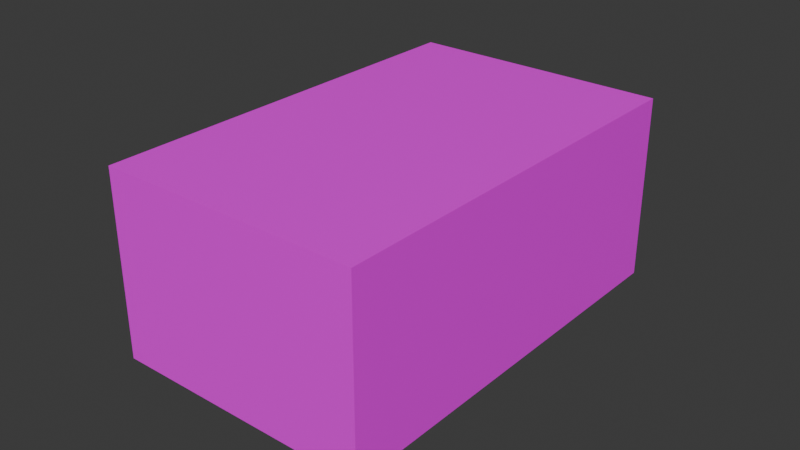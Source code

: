 # Source: cubo_verde.blend  (saved by Blender 4.0.36; exported with 4.5.12 LTS)
import bpy
from mathutils import Matrix  # noqa: F401  (used for matrix-valued properties, if any)

bpy.ops.wm.read_factory_settings(use_empty=True)
scene = bpy.context.scene
scene.name = 'Scene'

# ---- collections
col_collection = bpy.data.collections.new('Collection'); scene.collection.children.link(col_collection)

# ---- images (referenced by path relative to the original .blend; pixels are not part of the script)
import os
ASSET_DIR = os.environ.get("B2B_ASSET_DIR", "")  # directory of the original .blend (textures are referenced by path, not embedded)
HERE = os.path.dirname(os.path.abspath(__file__))  # packed textures are extracted next to this script under _unpacked/

def load_image(name, relpath, width, height, colorspace="sRGB"):
    """Load a texture the original file referenced (path relative to the .blend, or extracted next to this script)."""
    p = next((c for c in (os.path.join(HERE, relpath), os.path.join(ASSET_DIR, relpath)) if relpath and os.path.exists(c)), "")
    if p:
        img = bpy.data.images.load(p, check_existing=True)
        img.name = name
    else:  # same state as the original file: an image datablock whose file is absent (Cycles renders it pink)
        img = bpy.data.images.new(name, width, height)
        img.source = "FILE"
        img.filepath = "//" + (relpath or name)
    img.colorspace_settings.name = colorspace
    return img
img_verde_jpg = load_image('verde.jpg', 'verde.jpg', 1024, 1024, 'sRGB')

# ---- materials (node trees are filled in below, after node groups)
mat_material = bpy.data.materials.new('Material')
mat_material.alpha_threshold = 0.0
mat_material.use_transparent_shadow = False
mat_material.roughness = 0.5
mat_material.line_color = (0.0, 0.0, 0.0, 1.0)

# ---- material node trees
mat_material.use_nodes = True; mat_material.node_tree.nodes.clear()
_N = mat_material.node_tree.nodes; _L = mat_material.node_tree.links
n0 = _N.new('ShaderNodeOutputMaterial'); n0.name = 'Material Output'; n0.location = (300, 300)
n1 = _N.new('ShaderNodeBsdfPrincipled'); n1.name = 'Principled BSDF'; n1.location = (10, 300)
n1.inputs[3].default_value = 1.45
n2 = _N.new('ShaderNodeTexImage'); n2.name = 'Texture Immagine'; n2.location = (-280, 275)
n2.image = img_verde_jpg
_L.new(n1.outputs[0], n0.inputs[0])
_L.new(n2.outputs[0], n1.inputs[0])
n0.is_active_output = True

# ---- world
world_world = bpy.data.worlds.new('World'); scene.world = world_world
world_world.use_nodes = True; world_world.node_tree.nodes.clear()
_N = world_world.node_tree.nodes; _L = world_world.node_tree.links
n0 = _N.new('ShaderNodeOutputWorld'); n0.name = 'World Output'; n0.location = (300, 300)
n1 = _N.new('ShaderNodeBackground'); n1.name = 'Background'; n1.location = (10, 300)
n1.inputs[0].default_value = (0.05088, 0.05088, 0.05088, 1.0)
_L.new(n1.outputs[0], n0.inputs[0])
n0.is_active_output = True
world_world.color = (0.05088, 0.05088, 0.05088)
world_world.use_sun_shadow = False
world_world.sun_shadow_jitter_overblur = 0.0

# ---- meshes
me_cube = bpy.data.meshes.new('Cube')
me_cube.from_pydata([(1.0, 1.0, 1.0), (1.0, 1.0, -1.0), (1.0, -1.0, 1.0), (1.0, -1.0, -1.0), (-1.0, 1.0, 1.0), (-1.0, 1.0, -1.0), (-1.0, -1.0, 1.0), (-1.0, -1.0, -1.0)], [], [(0, 4, 6, 2), (3, 2, 6, 7), (7, 6, 4, 5), (5, 1, 3, 7), (1, 0, 2, 3), (5, 4, 0, 1)])
_uv = me_cube.uv_layers.new(name='UVMap')
_uv.uv.foreach_set('vector', [0.625, 0.5, 0.875, 0.5, 0.875, 0.75, 0.625, 0.75, 0.375, 0.75, 0.625, 0.75, 0.625, 1.0, 0.375, 1.0, 0.375, 0.0, 0.625, 0.0, 0.625, 0.25, 0.375, 0.25, 0.125, 0.5, 0.375, 0.5, 0.375, 0.75, 0.125, 0.75, 0.375, 0.5, 0.625, 0.5, 0.625, 0.75, 0.375, 0.75, 0.375, 0.25, 0.625, 0.25, 0.625, 0.5, 0.375, 0.5])
me_cube.materials.append(mat_material)
me_cube.use_mirror_vertex_groups = False
me_cube.update()

# ---- objects
ob_cube = bpy.data.objects.new('Cube', me_cube)

# ---- transforms, parenting, visibility, modifiers, constraints
ob_cube.location = (0.0, 0.0, 0.0)
ob_cube.scale = (0.0425, 0.0675, 0.03)
ob_cube.lock_rotations_4d = False
ob_cube.empty_display_type = 'ARROWS'
ob_cube.lineart.crease_threshold = 0.0

# ---- collection membership
col_collection.objects.link(ob_cube)

# ---- scene / render settings (as saved in the file)
scene.frame_start = 1; scene.frame_end = 250; scene.frame_set(1)
scene.render.engine = 'BLENDER_EEVEE_NEXT'
scene.cycles.sampling_pattern = 'TABULATED_SOBOL'
bpy.context.view_layer.update()

# ---- added for rendering (the .blend has no active camera and no usable light): camera, sun
cam_auto = bpy.data.cameras.new('AutoCamera')
cam_auto.lens = 50.0
cam_auto.sensor_width = 36.0
cam_auto.clip_end = 1000.0
ob_auto_camera = bpy.data.objects.new('AutoCamera', cam_auto)
scene.collection.objects.link(ob_auto_camera)
ob_auto_camera.location = (0.185045, -0.222054, 0.148036)
ob_auto_camera.rotation_euler = (1.09748, -7.21219e-08, 0.694738)
scene.camera = ob_auto_camera
light_auto_sun = bpy.data.lights.new('AutoSun', 'SUN')
light_auto_sun.energy = 3.0
light_auto_sun.angle = 0.0523599
ob_auto_sun = bpy.data.objects.new('AutoSun', light_auto_sun)
scene.collection.objects.link(ob_auto_sun)
ob_auto_sun.rotation_euler = (0.872665, 0.174533, 0.523599)
bpy.context.view_layer.update()
